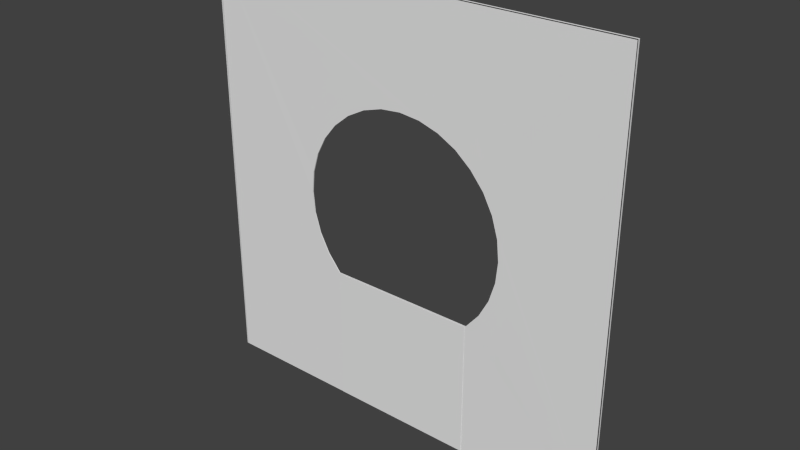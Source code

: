 # Source: BLENDER_Wand_mit_Loch.blend  (saved by Blender 2.74.0; exported with 4.5.12 LTS)
import bpy
from mathutils import Matrix  # noqa: F401  (used for matrix-valued properties, if any)

bpy.ops.wm.read_factory_settings(use_empty=True)
scene = bpy.context.scene
scene.name = 'Scene'

# ---- collections
col_collection_1 = bpy.data.collections.new('Collection 1'); scene.collection.children.link(col_collection_1)

# ---- world
world_world = bpy.data.worlds.new('World'); scene.world = world_world
world_world.color = (0.05088, 0.05088, 0.05088)
world_world.use_sun_shadow = False
world_world.sun_shadow_jitter_overblur = 0.0
world_world.cycles.sampling_method = 'MANUAL'
world_world.cycles.sample_map_resolution = 256

# ---- meshes
me_cube_001 = bpy.data.meshes.new('Cube.001')
me_cube_001.from_pydata([(-1.0, 1.0, -1.0), (1.0, 1.0, -1.0), (-1.0, 0.9929, -0.9929), (1.0, 1.0, 1.0), (-1.0, 1.0, 1.0), (1.0, 0.9929, -0.9929), (-1.0, 0.99, 1.0), (1.0, 0.99, 1.0), (-0.3494, 0.9972, -0.9976), (0.3498, 0.9972, -0.9976), (-0.3436, 0.9915, -0.9919), (-0.3438, 0.9927, -0.3553), (0.344, 0.9915, -0.9919), (0.3442, 0.9927, -0.3553), (-0.9942, 0.9942, -0.9942), (0.9942, 0.9942, -0.9942), (-0.991, 0.9959, -0.9959), (0.9942, 0.9942, 0.9942), (-0.4962, 0.9927, -4.8e-07), (-0.4871, 0.9931, -0.09689), (-0.4588, 0.9931, -0.1901), (-0.4129, 0.9931, -0.2759), (-0.3494, 0.9938, -0.3531), (0.3494, 0.9938, -0.3531), (0.413, 0.9931, -0.2759), (0.4588, 0.9931, -0.1901), (0.4871, 0.9931, -0.09689), (0.4967, 0.9931, -4.438e-08), (0.4871, 0.9931, 0.09689), (0.4588, 0.9931, 0.1901), (0.413, 0.9931, 0.2759), (0.3509, 0.9927, 0.3509), (-0.9942, 0.9942, 0.9942), (0.2759, 0.9931, 0.413), (0.1901, 0.9931, 0.4588), (0.09689, 0.9931, 0.4871), (-1.594e-07, 0.9931, 0.4967), (-0.09689, 0.9931, 0.4871), (-0.1901, 0.9931, 0.4588), (-0.2759, 0.9931, 0.413), (-0.3512, 0.9931, 0.3512), (-0.413, 0.9931, 0.2759), (-0.4588, 0.9931, 0.1901), (-0.4871, 0.9931, 0.09689), (0.991, 0.9959, -0.9959), (-0.9942, 0.9958, 0.9942), (0.9942, 0.9958, 0.9942), (-0.4962, 0.9988, 1.081e-05), (-0.4871, 0.9982, 0.0969), (-0.4588, 0.998, 0.1901), (-0.4129, 0.9979, 0.2759), (-0.3512, 0.9978, 0.3512), (-0.2759, 0.9977, 0.413), (-0.1901, 0.9977, 0.4589), (-0.09689, 0.9976, 0.4871), (-1.594e-07, 0.9976, 0.4967), (0.09689, 0.9976, 0.4871), (0.1901, 0.9977, 0.4589), (0.2759, 0.9977, 0.413), (0.3512, 0.9978, 0.3512), (0.4126, 0.9984, 0.2757), (0.4588, 0.998, 0.1901), (0.4871, 0.9982, 0.0969), (0.4967, 0.9983, 1.064e-05), (0.4871, 0.9985, -0.09688), (0.4588, 0.9986, -0.1901), (0.413, 0.9987, -0.2759), (0.3494, 0.9982, -0.3531), (-0.3494, 0.9982, -0.3531), (-0.413, 0.9987, -0.2759), (-0.4588, 0.9986, -0.1901), (-0.4871, 0.9985, -0.09688), (-0.3447, 0.9922, -0.3556), (-0.3447, 0.9907, -0.9917), (0.3451, 0.9922, -0.3556), (0.3451, 0.9907, -0.9917), (-0.3483, 0.998, -0.9978), (0.3487, 0.998, -0.9978)], [(1, 0), (2, 5), (8, 9), (77, 76)], [(4, 0, 2, 6), (1, 3, 7, 5), (3, 4, 6, 7), (10, 12, 13, 11), (31, 30, 29, 28, 27, 26, 25, 24, 23, 22, 21, 20, 19, 18, 14, 15, 17), (14, 18, 43, 42, 41, 40, 39, 38, 37, 36, 35, 34, 33, 31, 17, 32), (45, 16, 14, 32), (44, 46, 17, 15), (46, 45, 32, 17), (45, 46, 60, 59, 58, 57, 56, 55, 54, 53, 52, 51, 50, 49, 48, 47, 16), (47, 71, 70, 69, 68, 67, 66, 65, 64, 63, 62, 61, 60, 46, 44, 16), (23, 24, 66, 67), (22, 23, 67, 68), (24, 25, 65, 66), (21, 22, 68, 69), (25, 26, 64, 65), (20, 21, 69, 70), (26, 27, 63, 64), (19, 20, 70, 71), (27, 28, 62, 63), (18, 19, 71, 47), (28, 29, 61, 62), (43, 18, 47, 48), (29, 30, 60, 61), (42, 43, 48, 49), (30, 31, 59, 60), (41, 42, 49, 50), (31, 33, 58, 59), (40, 41, 50, 51), (33, 34, 57, 58), (39, 40, 51, 52), (34, 35, 56, 57), (38, 39, 52, 53), (35, 36, 55, 56), (37, 38, 53, 54), (36, 37, 54, 55), (73, 75, 74, 72)])
me_cube_001.use_remesh_preserve_volume = False
me_cube_001.use_remesh_preserve_attributes = False
me_cube_001.use_mirror_vertex_groups = False
me_cube_001.update()

# ---- objects
ob_weltabschnitt_wand_mit_loch = bpy.data.objects.new('Weltabschnitt_Wand_mit_Loch', me_cube_001)

# ---- transforms, parenting, visibility, modifiers, constraints
ob_weltabschnitt_wand_mit_loch.location = (0.0, -1.097, 0.0)
ob_weltabschnitt_wand_mit_loch.lineart.crease_threshold = 0.0

# ---- collection membership
col_collection_1.objects.link(ob_weltabschnitt_wand_mit_loch)

# ---- scene / render settings (as saved in the file)
scene.frame_start = 1; scene.frame_end = 250; scene.frame_set(1)
scene.render.engine = 'BLENDER_EEVEE_NEXT'
scene.render.resolution_percentage = 50
scene.render.dither_intensity = 0.0
scene.cycles.use_denoising = False
scene.cycles.samples = 10
scene.cycles.sampling_pattern = 'TABULATED_SOBOL'
scene.cycles.light_sampling_threshold = 0.0
scene.cycles.use_adaptive_sampling = False
scene.cycles.use_light_tree = False
scene.cycles.blur_glossy = 0.0
scene.cycles.pixel_filter_type = 'GAUSSIAN'
scene.cycles.sample_clamp_indirect = 0.0
scene.view_settings.view_transform = 'Standard'
bpy.context.view_layer.update()

# ---- added for rendering (the .blend has no active camera and no usable light): camera, sun
cam_auto = bpy.data.cameras.new('AutoCamera')
cam_auto.lens = 50.0
cam_auto.sensor_width = 36.0
cam_auto.clip_end = 1000.0
ob_auto_camera = bpy.data.objects.new('AutoCamera', cam_auto)
scene.collection.objects.link(ob_auto_camera)
ob_auto_camera.location = (2.61695, -3.24242, 2.09356)
ob_auto_camera.rotation_euler = (1.09748, -7.21219e-08, 0.694738)
scene.camera = ob_auto_camera
light_auto_sun = bpy.data.lights.new('AutoSun', 'SUN')
light_auto_sun.energy = 3.0
light_auto_sun.angle = 0.0523599
ob_auto_sun = bpy.data.objects.new('AutoSun', light_auto_sun)
scene.collection.objects.link(ob_auto_sun)
ob_auto_sun.rotation_euler = (0.872665, 0.174533, 0.523599)
bpy.context.view_layer.update()
